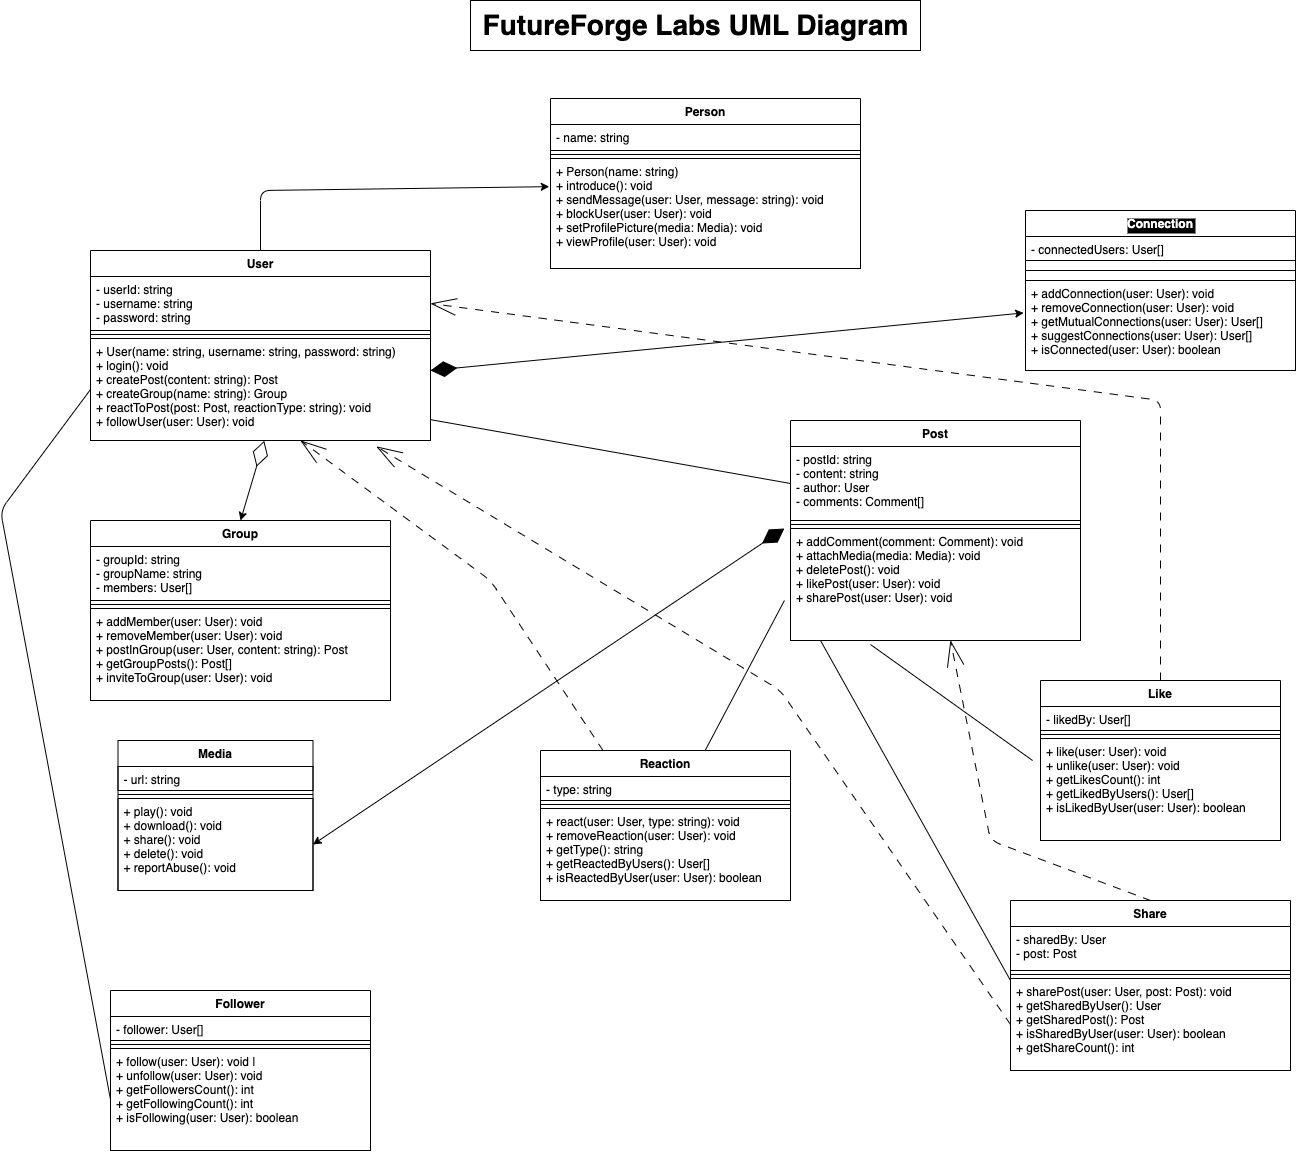

The diagram above was exported from draw.io. Its source (the exported page's mxGraphModel, read from the mxfile embedded in the PNG):
<mxGraphModel dx="2398" dy="1207" grid="0" gridSize="10" guides="1" tooltips="1" connect="1" arrows="1" fold="1" page="1" pageScale="1" pageWidth="1500" pageHeight="1500" background="#ffffff" math="0" shadow="0">
  <root>
    <mxCell id="0" />
    <mxCell id="1" parent="0" />
    <mxCell id="5" value="Person" style="swimlane;fontStyle=1;align=center;verticalAlign=top;childLayout=stackLayout;horizontal=1;startSize=26;horizontalStack=0;resizeParent=1;resizeParentMax=0;resizeLast=0;collapsible=1;marginBottom=0;strokeColor=#000000;fontColor=#000000;labelBackgroundColor=default;" parent="1" vertex="1">
      <mxGeometry x="610" y="148" width="310" height="170" as="geometry" />
    </mxCell>
    <mxCell id="6" value="- name: string" style="text;align=left;verticalAlign=top;spacingLeft=4;spacingRight=4;overflow=hidden;rotatable=0;points=[[0,0.5],[1,0.5]];portConstraint=eastwest;strokeColor=#000000;fontColor=#000000;labelBackgroundColor=none;" parent="5" vertex="1">
      <mxGeometry y="26" width="310" height="26" as="geometry" />
    </mxCell>
    <mxCell id="7" value="" style="line;strokeWidth=1;align=left;verticalAlign=middle;spacingTop=-1;spacingLeft=3;spacingRight=3;rotatable=0;labelPosition=right;points=[];portConstraint=eastwest;strokeColor=#000000;fontColor=#000000;labelBackgroundColor=none;" parent="5" vertex="1">
      <mxGeometry y="52" width="310" height="8" as="geometry" />
    </mxCell>
    <mxCell id="8" value="+ Person(name: string)                                &#10; + introduce(): void                                   &#10; + sendMessage(user: User, message: string): void      &#10; + blockUser(user: User): void                         &#10; + setProfilePicture(media: Media): void               &#10; + viewProfile(user: User): void " style="text;align=left;verticalAlign=top;spacingLeft=4;spacingRight=4;overflow=hidden;rotatable=0;points=[[0,0.5],[1,0.5]];portConstraint=eastwest;strokeColor=#000000;fontColor=#000000;labelBackgroundColor=none;" parent="5" vertex="1">
      <mxGeometry y="60" width="310" height="110" as="geometry" />
    </mxCell>
    <mxCell id="9" value="&lt;font size=&quot;1&quot; style=&quot;&quot;&gt;&lt;b style=&quot;font-size: 28px;&quot;&gt;FutureForge Labs UML Diagram&lt;/b&gt;&lt;/font&gt;" style="text;html=1;align=center;verticalAlign=middle;resizable=0;points=[];autosize=1;strokeColor=#000000;fontColor=#000000;labelBackgroundColor=none;" parent="1" vertex="1">
      <mxGeometry x="530" y="50" width="450" height="50" as="geometry" />
    </mxCell>
    <mxCell id="10" value="Connection" style="swimlane;fontStyle=1;align=center;verticalAlign=top;childLayout=stackLayout;horizontal=1;startSize=26;horizontalStack=0;resizeParent=1;resizeParentMax=0;resizeLast=0;collapsible=1;marginBottom=0;strokeColor=#000000;fontColor=#FFFFFF;labelBackgroundColor=#000000;" parent="1" vertex="1">
      <mxGeometry x="1085" y="260" width="270" height="160" as="geometry" />
    </mxCell>
    <mxCell id="11" value="- connectedUsers: User[]" style="text;align=left;verticalAlign=top;spacingLeft=4;spacingRight=4;overflow=hidden;rotatable=0;points=[[0,0.5],[1,0.5]];portConstraint=eastwest;strokeColor=#000000;fontColor=#000000;labelBackgroundColor=none;" parent="10" vertex="1">
      <mxGeometry y="26" width="270" height="24" as="geometry" />
    </mxCell>
    <mxCell id="12" value="" style="line;strokeWidth=1;align=left;verticalAlign=middle;spacingTop=-1;spacingLeft=3;spacingRight=3;rotatable=0;labelPosition=right;points=[];portConstraint=eastwest;strokeColor=#000000;fontColor=#000000;labelBackgroundColor=none;" parent="10" vertex="1">
      <mxGeometry y="50" width="270" height="20" as="geometry" />
    </mxCell>
    <mxCell id="13" value="+ addConnection(user: User): void                      &#10; + removeConnection(user: User): void                   &#10; + getMutualConnections(user: User): User[]             &#10; + suggestConnections(user: User): User[]               &#10; + isConnected(user: User): boolean" style="text;align=left;verticalAlign=top;spacingLeft=4;spacingRight=4;overflow=hidden;rotatable=0;points=[[0,0.5],[1,0.5]];portConstraint=eastwest;strokeColor=#000000;fontColor=#000000;labelBackgroundColor=none;" parent="10" vertex="1">
      <mxGeometry y="70" width="270" height="90" as="geometry" />
    </mxCell>
    <mxCell id="14" value="Media" style="swimlane;fontStyle=1;align=center;verticalAlign=top;childLayout=stackLayout;horizontal=1;startSize=26;horizontalStack=0;resizeParent=1;resizeParentMax=0;resizeLast=0;collapsible=1;marginBottom=0;strokeColor=#000000;fontColor=#000000;labelBackgroundColor=none;" parent="1" vertex="1">
      <mxGeometry x="177.5" y="790" width="195" height="150" as="geometry" />
    </mxCell>
    <mxCell id="15" value="- url: string" style="text;align=left;verticalAlign=top;spacingLeft=4;spacingRight=4;overflow=hidden;rotatable=0;points=[[0,0.5],[1,0.5]];portConstraint=eastwest;strokeColor=#000000;fontColor=#000000;labelBackgroundColor=none;" parent="14" vertex="1">
      <mxGeometry y="26" width="195" height="24" as="geometry" />
    </mxCell>
    <mxCell id="16" value="" style="line;strokeWidth=1;align=left;verticalAlign=middle;spacingTop=-1;spacingLeft=3;spacingRight=3;rotatable=0;labelPosition=right;points=[];portConstraint=eastwest;strokeColor=#000000;fontColor=#000000;labelBackgroundColor=none;" parent="14" vertex="1">
      <mxGeometry y="50" width="195" height="8" as="geometry" />
    </mxCell>
    <mxCell id="17" value="+ play(): void                                        &#10; + download(): void                                    &#10; + share(): void                                       &#10; + delete(): void                                      &#10; + reportAbuse(): void" style="text;align=left;verticalAlign=top;spacingLeft=4;spacingRight=4;overflow=hidden;rotatable=0;points=[[0,0.5],[1,0.5]];portConstraint=eastwest;strokeColor=#000000;fontColor=#000000;labelBackgroundColor=none;" parent="14" vertex="1">
      <mxGeometry y="58" width="195" height="92" as="geometry" />
    </mxCell>
    <mxCell id="57" value="Share" style="swimlane;fontStyle=1;align=center;verticalAlign=top;childLayout=stackLayout;horizontal=1;startSize=26;horizontalStack=0;resizeParent=1;resizeParentMax=0;resizeLast=0;collapsible=1;marginBottom=0;strokeColor=#000000;fontColor=#000000;labelBackgroundColor=none;" parent="1" vertex="1">
      <mxGeometry x="1070" y="950" width="280" height="170" as="geometry" />
    </mxCell>
    <mxCell id="58" value="- sharedBy: User&#10;- post: Post" style="text;align=left;verticalAlign=top;spacingLeft=4;spacingRight=4;overflow=hidden;rotatable=0;points=[[0,0.5],[1,0.5]];portConstraint=eastwest;strokeColor=#000000;fontColor=#000000;labelBackgroundColor=none;" parent="57" vertex="1">
      <mxGeometry y="26" width="280" height="44" as="geometry" />
    </mxCell>
    <mxCell id="59" value="" style="line;strokeWidth=1;align=left;verticalAlign=middle;spacingTop=-1;spacingLeft=3;spacingRight=3;rotatable=0;labelPosition=right;points=[];portConstraint=eastwest;strokeColor=#000000;fontColor=#000000;labelBackgroundColor=none;" parent="57" vertex="1">
      <mxGeometry y="70" width="280" height="8" as="geometry" />
    </mxCell>
    <mxCell id="60" value="+ sharePost(user: User, post: Post): void             &#10; + getSharedByUser(): User                             &#10; + getSharedPost(): Post                               &#10; + isSharedByUser(user: User): boolean                 &#10; + getShareCount(): int" style="text;align=left;verticalAlign=top;spacingLeft=4;spacingRight=4;overflow=hidden;rotatable=0;points=[[0,0.5],[1,0.5]];portConstraint=eastwest;strokeColor=#000000;fontColor=#000000;labelBackgroundColor=none;" parent="57" vertex="1">
      <mxGeometry y="78" width="280" height="92" as="geometry" />
    </mxCell>
    <mxCell id="61" value="Group" style="swimlane;fontStyle=1;align=center;verticalAlign=top;childLayout=stackLayout;horizontal=1;startSize=26;horizontalStack=0;resizeParent=1;resizeParentMax=0;resizeLast=0;collapsible=1;marginBottom=0;strokeColor=#000000;fontColor=#000000;labelBackgroundColor=none;" parent="1" vertex="1">
      <mxGeometry x="150" y="570" width="300" height="180" as="geometry" />
    </mxCell>
    <mxCell id="62" value="- groupId: string                                      &#10; - groupName: string                                    &#10; - members: User[]" style="text;align=left;verticalAlign=top;spacingLeft=4;spacingRight=4;overflow=hidden;rotatable=0;points=[[0,0.5],[1,0.5]];portConstraint=eastwest;strokeColor=#000000;fontColor=#000000;labelBackgroundColor=none;" parent="61" vertex="1">
      <mxGeometry y="26" width="300" height="54" as="geometry" />
    </mxCell>
    <mxCell id="63" value="" style="line;strokeWidth=1;align=left;verticalAlign=middle;spacingTop=-1;spacingLeft=3;spacingRight=3;rotatable=0;labelPosition=right;points=[];portConstraint=eastwest;strokeColor=#000000;fontColor=#000000;labelBackgroundColor=none;" parent="61" vertex="1">
      <mxGeometry y="80" width="300" height="8" as="geometry" />
    </mxCell>
    <mxCell id="64" value="+ addMember(user: User): void                          &#10; + removeMember(user: User): void                       &#10; + postInGroup(user: User, content: string): Post       &#10; + getGroupPosts(): Post[]                              &#10; + inviteToGroup(user: User): void" style="text;align=left;verticalAlign=top;spacingLeft=4;spacingRight=4;overflow=hidden;rotatable=0;points=[[0,0.5],[1,0.5]];portConstraint=eastwest;strokeColor=#000000;fontColor=#000000;labelBackgroundColor=none;" parent="61" vertex="1">
      <mxGeometry y="88" width="300" height="92" as="geometry" />
    </mxCell>
    <mxCell id="65" value="Post" style="swimlane;fontStyle=1;align=center;verticalAlign=top;childLayout=stackLayout;horizontal=1;startSize=26;horizontalStack=0;resizeParent=1;resizeParentMax=0;resizeLast=0;collapsible=1;marginBottom=0;strokeColor=#000000;fontColor=#000000;labelBackgroundColor=none;" parent="1" vertex="1">
      <mxGeometry x="850" y="470" width="290" height="220" as="geometry" />
    </mxCell>
    <mxCell id="66" value="- postId: string                                       &#10; - content: string                                     &#10; - author: User                                        &#10; - comments: Comment[]" style="text;align=left;verticalAlign=top;spacingLeft=4;spacingRight=4;overflow=hidden;rotatable=0;points=[[0,0.5],[1,0.5]];portConstraint=eastwest;strokeColor=#000000;fontColor=#000000;labelBackgroundColor=none;" parent="65" vertex="1">
      <mxGeometry y="26" width="290" height="74" as="geometry" />
    </mxCell>
    <mxCell id="67" value="" style="line;strokeWidth=1;align=left;verticalAlign=middle;spacingTop=-1;spacingLeft=3;spacingRight=3;rotatable=0;labelPosition=right;points=[];portConstraint=eastwest;strokeColor=#000000;fontColor=#000000;labelBackgroundColor=none;" parent="65" vertex="1">
      <mxGeometry y="100" width="290" height="8" as="geometry" />
    </mxCell>
    <mxCell id="68" value="+ addComment(comment: Comment): void                   &#10; + attachMedia(media: Media): void                     &#10; + deletePost(): void                                  &#10; + likePost(user: User): void                          &#10; + sharePost(user: User): void" style="text;align=left;verticalAlign=top;spacingLeft=4;spacingRight=4;overflow=hidden;rotatable=0;points=[[0,0.5],[1,0.5]];portConstraint=eastwest;strokeColor=#000000;fontColor=#000000;labelBackgroundColor=none;" parent="65" vertex="1">
      <mxGeometry y="108" width="290" height="112" as="geometry" />
    </mxCell>
    <mxCell id="69" value="User" style="swimlane;fontStyle=1;align=center;verticalAlign=top;childLayout=stackLayout;horizontal=1;startSize=26;horizontalStack=0;resizeParent=1;resizeParentMax=0;resizeLast=0;collapsible=1;marginBottom=0;strokeColor=#000000;fontColor=#000000;labelBackgroundColor=none;" parent="1" vertex="1">
      <mxGeometry x="150" y="300" width="340" height="190" as="geometry" />
    </mxCell>
    <mxCell id="70" value=" - userId: string                                       &#10; - username: string                                     &#10; - password: string" style="text;align=left;verticalAlign=top;spacingLeft=4;spacingRight=4;overflow=hidden;rotatable=0;points=[[0,0.5],[1,0.5]];portConstraint=eastwest;strokeColor=#000000;fontColor=#000000;labelBackgroundColor=none;" parent="69" vertex="1">
      <mxGeometry y="26" width="340" height="54" as="geometry" />
    </mxCell>
    <mxCell id="71" value="" style="line;strokeWidth=1;align=left;verticalAlign=middle;spacingTop=-1;spacingLeft=3;spacingRight=3;rotatable=0;labelPosition=right;points=[];portConstraint=eastwest;strokeColor=#000000;fontColor=#000000;labelBackgroundColor=none;" parent="69" vertex="1">
      <mxGeometry y="80" width="340" height="8" as="geometry" />
    </mxCell>
    <mxCell id="72" value="+ User(name: string, username: string, password: string) &#10; + login(): void                                        &#10; + createPost(content: string): Post                   &#10; + createGroup(name: string): Group                    &#10; + reactToPost(post: Post, reactionType: string): void  &#10; + followUser(user: User): void      " style="text;align=left;verticalAlign=top;spacingLeft=4;spacingRight=4;overflow=hidden;rotatable=0;points=[[0,0.5],[1,0.5]];portConstraint=eastwest;strokeColor=#000000;fontColor=#000000;labelBackgroundColor=none;" parent="69" vertex="1">
      <mxGeometry y="88" width="340" height="102" as="geometry" />
    </mxCell>
    <mxCell id="73" value="Like&#10;" style="swimlane;fontStyle=1;align=center;verticalAlign=top;childLayout=stackLayout;horizontal=1;startSize=26;horizontalStack=0;resizeParent=1;resizeParentMax=0;resizeLast=0;collapsible=1;marginBottom=0;strokeColor=#000000;fontColor=#000000;labelBackgroundColor=none;" parent="1" vertex="1">
      <mxGeometry x="1100" y="730" width="240" height="160" as="geometry" />
    </mxCell>
    <mxCell id="74" value="- likedBy: User[]" style="text;align=left;verticalAlign=top;spacingLeft=4;spacingRight=4;overflow=hidden;rotatable=0;points=[[0,0.5],[1,0.5]];portConstraint=eastwest;strokeColor=#000000;fontColor=#000000;labelBackgroundColor=none;" parent="73" vertex="1">
      <mxGeometry y="26" width="240" height="24" as="geometry" />
    </mxCell>
    <mxCell id="102" value="" style="endArrow=openThin;endFill=0;endSize=24;html=1;jumpSize=90;exitX=0.5;exitY=0;exitDx=0;exitDy=0;startArrow=none;startFill=0;dashed=1;dashPattern=8 8;entryX=0.841;entryY=1.059;entryDx=0;entryDy=0;entryPerimeter=0;strokeColor=#000000;fontColor=#000000;labelBackgroundColor=none;" parent="73" source="57" edge="1">
      <mxGeometry width="160" relative="1" as="geometry">
        <mxPoint x="544.06" y="537.98" as="sourcePoint" />
        <mxPoint x="-90" y="-40.00199999999995" as="targetPoint" />
        <Array as="points">
          <mxPoint x="-50" y="160" />
        </Array>
      </mxGeometry>
    </mxCell>
    <mxCell id="75" value="" style="line;strokeWidth=1;align=left;verticalAlign=middle;spacingTop=-1;spacingLeft=3;spacingRight=3;rotatable=0;labelPosition=right;points=[];portConstraint=eastwest;strokeColor=#000000;fontColor=#000000;labelBackgroundColor=none;" parent="73" vertex="1">
      <mxGeometry y="50" width="240" height="8" as="geometry" />
    </mxCell>
    <mxCell id="76" value="+ like(user: User): void                              &#10; + unlike(user: User): void                            &#10; + getLikesCount(): int                                &#10; + getLikedByUsers(): User[]                           &#10; + isLikedByUser(user: User): boolean" style="text;align=left;verticalAlign=top;spacingLeft=4;spacingRight=4;overflow=hidden;rotatable=0;points=[[0,0.5],[1,0.5]];portConstraint=eastwest;strokeColor=#000000;fontColor=#000000;labelBackgroundColor=none;" parent="73" vertex="1">
      <mxGeometry y="58" width="240" height="102" as="geometry" />
    </mxCell>
    <mxCell id="77" value="Reaction" style="swimlane;fontStyle=1;align=center;verticalAlign=top;childLayout=stackLayout;horizontal=1;startSize=26;horizontalStack=0;resizeParent=1;resizeParentMax=0;resizeLast=0;collapsible=1;marginBottom=0;strokeColor=#000000;fontColor=#000000;labelBackgroundColor=none;" parent="1" vertex="1">
      <mxGeometry x="600" y="800" width="250" height="150" as="geometry" />
    </mxCell>
    <mxCell id="78" value="- type: string" style="text;align=left;verticalAlign=top;spacingLeft=4;spacingRight=4;overflow=hidden;rotatable=0;points=[[0,0.5],[1,0.5]];portConstraint=eastwest;strokeColor=#000000;fontColor=#000000;labelBackgroundColor=none;" parent="77" vertex="1">
      <mxGeometry y="26" width="250" height="24" as="geometry" />
    </mxCell>
    <mxCell id="79" value="" style="line;strokeWidth=1;align=left;verticalAlign=middle;spacingTop=-1;spacingLeft=3;spacingRight=3;rotatable=0;labelPosition=right;points=[];portConstraint=eastwest;strokeColor=#000000;fontColor=#000000;labelBackgroundColor=none;" parent="77" vertex="1">
      <mxGeometry y="50" width="250" height="8" as="geometry" />
    </mxCell>
    <mxCell id="80" value="+ react(user: User, type: string): void               &#10; + removeReaction(user: User): void                    &#10; + getType(): string                                   &#10; + getReactedByUsers(): User[]                         &#10; + isReactedByUser(user: User): boolean" style="text;align=left;verticalAlign=top;spacingLeft=4;spacingRight=4;overflow=hidden;rotatable=0;points=[[0,0.5],[1,0.5]];portConstraint=eastwest;strokeColor=#000000;fontColor=#000000;labelBackgroundColor=none;" parent="77" vertex="1">
      <mxGeometry y="58" width="250" height="92" as="geometry" />
    </mxCell>
    <mxCell id="81" value="Follower" style="swimlane;fontStyle=1;align=center;verticalAlign=top;childLayout=stackLayout;horizontal=1;startSize=26;horizontalStack=0;resizeParent=1;resizeParentMax=0;resizeLast=0;collapsible=1;marginBottom=0;strokeColor=#000000;fontColor=#000000;labelBackgroundColor=none;" parent="1" vertex="1">
      <mxGeometry x="170" y="1040" width="260" height="160" as="geometry" />
    </mxCell>
    <mxCell id="82" value="- follower: User[]" style="text;align=left;verticalAlign=top;spacingLeft=4;spacingRight=4;overflow=hidden;rotatable=0;points=[[0,0.5],[1,0.5]];portConstraint=eastwest;strokeColor=#000000;fontColor=#000000;labelBackgroundColor=none;" parent="81" vertex="1">
      <mxGeometry y="26" width="260" height="24" as="geometry" />
    </mxCell>
    <mxCell id="83" value="" style="line;strokeWidth=1;align=left;verticalAlign=middle;spacingTop=-1;spacingLeft=3;spacingRight=3;rotatable=0;labelPosition=right;points=[];portConstraint=eastwest;strokeColor=#000000;fontColor=#000000;labelBackgroundColor=none;" parent="81" vertex="1">
      <mxGeometry y="50" width="260" height="8" as="geometry" />
    </mxCell>
    <mxCell id="84" value="+ follow(user: User): void                             |&#10; + unfollow(user: User): void                           &#10; + getFollowersCount(): int                             &#10; + getFollowingCount(): int                             &#10; + isFollowing(user: User): boolean" style="text;align=left;verticalAlign=top;spacingLeft=4;spacingRight=4;overflow=hidden;rotatable=0;points=[[0,0.5],[1,0.5]];portConstraint=eastwest;strokeColor=#000000;fontColor=#000000;labelBackgroundColor=none;" parent="81" vertex="1">
      <mxGeometry y="58" width="260" height="102" as="geometry" />
    </mxCell>
    <mxCell id="92" value="" style="endArrow=classic;html=1;entryX=-0.004;entryY=0.256;entryDx=0;entryDy=0;entryPerimeter=0;exitX=0.5;exitY=0;exitDx=0;exitDy=0;jumpSize=22;strokeColor=#000000;fontColor=#000000;labelBackgroundColor=none;" parent="1" source="69" target="8" edge="1">
      <mxGeometry width="50" height="50" relative="1" as="geometry">
        <mxPoint x="500" y="250" as="sourcePoint" />
        <mxPoint x="550" y="200" as="targetPoint" />
        <Array as="points">
          <mxPoint x="320" y="240" />
        </Array>
      </mxGeometry>
    </mxCell>
    <mxCell id="93" value="" style="endArrow=diamondThin;endFill=1;endSize=24;html=1;jumpSize=90;exitX=-0.007;exitY=0.36;exitDx=0;exitDy=0;exitPerimeter=0;startArrow=classic;startFill=1;strokeColor=#000000;fontColor=#000000;labelBackgroundColor=none;" parent="1" source="13" edge="1">
      <mxGeometry width="160" relative="1" as="geometry">
        <mxPoint x="660" y="394.29" as="sourcePoint" />
        <mxPoint x="490" y="420" as="targetPoint" />
      </mxGeometry>
    </mxCell>
    <mxCell id="94" value="" style="endArrow=diamondThin;endFill=0;endSize=24;html=1;jumpSize=90;entryX=0.511;entryY=1.003;entryDx=0;entryDy=0;entryPerimeter=0;exitX=0.5;exitY=0;exitDx=0;exitDy=0;startArrow=classic;startFill=1;strokeColor=#000000;fontColor=#000000;labelBackgroundColor=none;" parent="1" source="61" target="72" edge="1">
      <mxGeometry width="160" relative="1" as="geometry">
        <mxPoint x="1081.41" y="404.20999999999987" as="sourcePoint" />
        <mxPoint x="489.99999999999983" y="469.9980000000001" as="targetPoint" />
      </mxGeometry>
    </mxCell>
    <mxCell id="95" value="" style="endArrow=none;html=1;jumpSize=90;exitX=0;exitY=0.5;exitDx=0;exitDy=0;strokeColor=#000000;fontColor=#000000;labelBackgroundColor=none;" parent="1" source="66" target="72" edge="1">
      <mxGeometry width="50" height="50" relative="1" as="geometry">
        <mxPoint x="610" y="620" as="sourcePoint" />
        <mxPoint x="660" y="570" as="targetPoint" />
      </mxGeometry>
    </mxCell>
    <mxCell id="96" value="" style="endArrow=diamondThin;endFill=1;endSize=24;html=1;jumpSize=90;exitX=1;exitY=0.5;exitDx=0;exitDy=0;startArrow=classic;startFill=1;entryX=-0.021;entryY=0;entryDx=0;entryDy=0;entryPerimeter=0;strokeColor=#000000;fontColor=#000000;labelBackgroundColor=none;" parent="1" source="17" target="68" edge="1">
      <mxGeometry width="160" relative="1" as="geometry">
        <mxPoint x="1093.1100000000001" y="372.4000000000001" as="sourcePoint" />
        <mxPoint x="500" y="430" as="targetPoint" />
      </mxGeometry>
    </mxCell>
    <mxCell id="97" value="" style="endArrow=none;html=1;jumpSize=90;entryX=-0.021;entryY=0.643;entryDx=0;entryDy=0;entryPerimeter=0;strokeColor=#000000;fontColor=#000000;labelBackgroundColor=none;" parent="1" source="77" target="68" edge="1">
      <mxGeometry width="50" height="50" relative="1" as="geometry">
        <mxPoint x="860" y="543" as="sourcePoint" />
        <mxPoint x="500" y="479.15094339622647" as="targetPoint" />
      </mxGeometry>
    </mxCell>
    <mxCell id="98" value="" style="endArrow=none;html=1;jumpSize=90;entryX=0.276;entryY=1.036;entryDx=0;entryDy=0;entryPerimeter=0;exitX=-0.033;exitY=0.216;exitDx=0;exitDy=0;exitPerimeter=0;strokeColor=#000000;fontColor=#000000;labelBackgroundColor=none;" parent="1" source="76" target="68" edge="1">
      <mxGeometry width="50" height="50" relative="1" as="geometry">
        <mxPoint x="774.6394854745226" y="810" as="sourcePoint" />
        <mxPoint x="853.9099999999999" y="660.0160000000001" as="targetPoint" />
      </mxGeometry>
    </mxCell>
    <mxCell id="99" value="" style="endArrow=none;html=1;jumpSize=90;exitX=0;exitY=0.5;exitDx=0;exitDy=0;entryX=0;entryY=0.5;entryDx=0;entryDy=0;strokeColor=#000000;fontColor=#000000;labelBackgroundColor=none;" parent="1" source="84" target="72" edge="1">
      <mxGeometry width="50" height="50" relative="1" as="geometry">
        <mxPoint x="372.5" y="563.85" as="sourcePoint" />
        <mxPoint x="12.5" y="500.0009433962265" as="targetPoint" />
        <Array as="points">
          <mxPoint x="60" y="560" />
        </Array>
      </mxGeometry>
    </mxCell>
    <mxCell id="100" value="" style="endArrow=none;html=1;jumpSize=90;entryX=0.276;entryY=1.036;entryDx=0;entryDy=0;entryPerimeter=0;exitX=0;exitY=0.022;exitDx=0;exitDy=0;exitPerimeter=0;strokeColor=#000000;fontColor=#000000;labelBackgroundColor=none;" parent="1" source="60" edge="1">
      <mxGeometry width="50" height="50" relative="1" as="geometry">
        <mxPoint x="1042.04" y="806.0020000000002" as="sourcePoint" />
        <mxPoint x="880" y="690.002" as="targetPoint" />
      </mxGeometry>
    </mxCell>
    <mxCell id="101" value="" style="endArrow=openThin;endFill=0;endSize=24;html=1;jumpSize=90;exitX=0;exitY=0.5;exitDx=0;exitDy=0;startArrow=none;startFill=0;dashed=1;dashPattern=8 8;entryX=0.841;entryY=1.059;entryDx=0;entryDy=0;entryPerimeter=0;strokeColor=#000000;fontColor=#000000;labelBackgroundColor=none;" parent="1" source="60" target="72" edge="1">
      <mxGeometry width="160" relative="1" as="geometry">
        <mxPoint x="1033.1100000000001" y="450.0000000000001" as="sourcePoint" />
        <mxPoint x="450" y="520" as="targetPoint" />
        <Array as="points">
          <mxPoint x="840" y="740" />
        </Array>
      </mxGeometry>
    </mxCell>
    <mxCell id="103" value="" style="endArrow=openThin;endFill=0;endSize=24;html=1;jumpSize=90;exitX=0.25;exitY=0;exitDx=0;exitDy=0;startArrow=none;startFill=0;dashed=1;dashPattern=8 8;entryX=0.841;entryY=1.059;entryDx=0;entryDy=0;entryPerimeter=0;strokeColor=#000000;fontColor=#000000;labelBackgroundColor=none;" parent="1" source="77" edge="1">
      <mxGeometry width="160" relative="1" as="geometry">
        <mxPoint x="994.06" y="1067.98" as="sourcePoint" />
        <mxPoint x="359.9999999999996" y="489.99800000000005" as="targetPoint" />
        <Array as="points">
          <mxPoint x="550" y="630" />
        </Array>
      </mxGeometry>
    </mxCell>
    <mxCell id="104" value="" style="endArrow=openThin;endFill=0;endSize=24;html=1;jumpSize=90;exitX=0.5;exitY=0;exitDx=0;exitDy=0;startArrow=none;startFill=0;dashed=1;dashPattern=8 8;entryX=1;entryY=0.5;entryDx=0;entryDy=0;strokeColor=#000000;fontColor=#000000;labelBackgroundColor=none;" parent="1" source="73" target="70" edge="1">
      <mxGeometry width="160" relative="1" as="geometry">
        <mxPoint x="1292.5" y="729" as="sourcePoint" />
        <mxPoint x="989.9999999999995" y="418.99800000000005" as="targetPoint" />
        <Array as="points">
          <mxPoint x="1220" y="450" />
        </Array>
      </mxGeometry>
    </mxCell>
  </root>
</mxGraphModel>